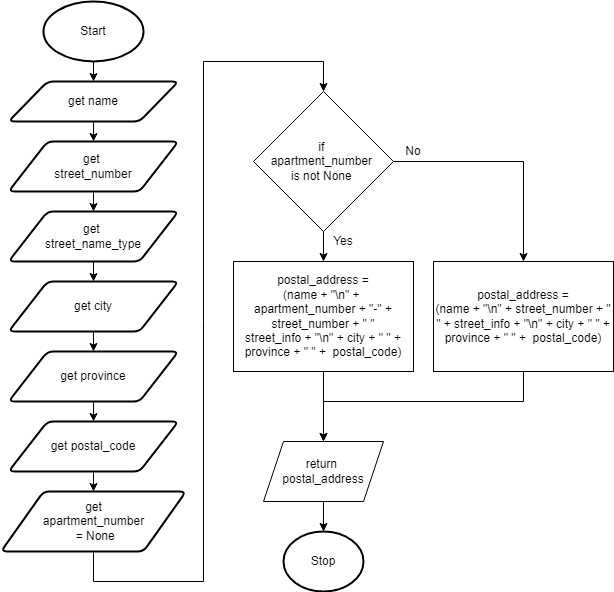

The diagram above was exported from draw.io. Its source (the exported page's mxGraphModel, read from the mxfile embedded in the PNG):
<mxGraphModel dx="1202" dy="790" grid="1" gridSize="10" guides="1" tooltips="1" connect="1" arrows="1" fold="1" page="1" pageScale="1" pageWidth="827" pageHeight="1169" math="0" shadow="0">
  <root>
    <mxCell id="0" />
    <mxCell id="1" parent="0" />
    <mxCell id="6" style="edgeStyle=none;html=1;exitX=0.5;exitY=1;exitDx=0;exitDy=0;exitPerimeter=0;entryX=0.5;entryY=0;entryDx=0;entryDy=0;" parent="1" source="2" target="3" edge="1">
      <mxGeometry relative="1" as="geometry" />
    </mxCell>
    <mxCell id="2" value="Start" style="strokeWidth=2;html=1;shape=mxgraph.flowchart.start_1;whiteSpace=wrap;" parent="1" vertex="1">
      <mxGeometry x="80" y="20" width="100" height="60" as="geometry" />
    </mxCell>
    <mxCell id="46" style="edgeStyle=none;html=1;exitX=0.5;exitY=1;exitDx=0;exitDy=0;entryX=0.5;entryY=0;entryDx=0;entryDy=0;" edge="1" parent="1" source="3" target="21">
      <mxGeometry relative="1" as="geometry" />
    </mxCell>
    <mxCell id="3" value="get name" style="shape=parallelogram;html=1;strokeWidth=2;perimeter=parallelogramPerimeter;whiteSpace=wrap;rounded=1;arcSize=12;size=0.23;" parent="1" vertex="1">
      <mxGeometry x="45" y="100" width="170" height="40" as="geometry" />
    </mxCell>
    <mxCell id="11" value="Stop" style="strokeWidth=2;html=1;shape=mxgraph.flowchart.start_1;whiteSpace=wrap;" parent="1" vertex="1">
      <mxGeometry x="320" y="550" width="80" height="60" as="geometry" />
    </mxCell>
    <mxCell id="36" style="edgeStyle=none;rounded=0;html=1;exitX=1;exitY=0.5;exitDx=0;exitDy=0;entryX=0.5;entryY=0;entryDx=0;entryDy=0;" parent="1" source="13" edge="1">
      <mxGeometry relative="1" as="geometry">
        <mxPoint x="560" y="280" as="targetPoint" />
        <Array as="points">
          <mxPoint x="560" y="180" />
        </Array>
      </mxGeometry>
    </mxCell>
    <mxCell id="37" style="edgeStyle=none;rounded=0;html=1;exitX=0.5;exitY=1;exitDx=0;exitDy=0;entryX=0.5;entryY=0;entryDx=0;entryDy=0;" parent="1" source="13" edge="1">
      <mxGeometry relative="1" as="geometry">
        <mxPoint x="360" y="280" as="targetPoint" />
      </mxGeometry>
    </mxCell>
    <mxCell id="13" value="if &lt;br&gt;apartment_number &lt;br&gt;is not None&amp;nbsp;" style="rhombus;whiteSpace=wrap;html=1;" parent="1" vertex="1">
      <mxGeometry x="290" y="110" width="140" height="140" as="geometry" />
    </mxCell>
    <mxCell id="48" style="edgeStyle=none;html=1;exitX=0.5;exitY=1;exitDx=0;exitDy=0;entryX=0.5;entryY=0;entryDx=0;entryDy=0;rounded=0;" edge="1" parent="1" source="17" target="13">
      <mxGeometry relative="1" as="geometry">
        <Array as="points">
          <mxPoint x="130" y="600" />
          <mxPoint x="240" y="600" />
          <mxPoint x="240" y="80" />
          <mxPoint x="360" y="80" />
        </Array>
      </mxGeometry>
    </mxCell>
    <mxCell id="17" value="get&lt;br&gt;apartment_number&lt;br&gt;&amp;nbsp;= None" style="shape=parallelogram;html=1;strokeWidth=2;perimeter=parallelogramPerimeter;whiteSpace=wrap;rounded=1;arcSize=12;size=0.23;" parent="1" vertex="1">
      <mxGeometry x="37.5" y="510" width="185" height="60" as="geometry" />
    </mxCell>
    <mxCell id="24" style="edgeStyle=none;html=1;exitX=0.5;exitY=1;exitDx=0;exitDy=0;entryX=0.5;entryY=0;entryDx=0;entryDy=0;" parent="1" source="21" target="23" edge="1">
      <mxGeometry relative="1" as="geometry" />
    </mxCell>
    <mxCell id="21" value="get &lt;br&gt;street_number" style="shape=parallelogram;html=1;strokeWidth=2;perimeter=parallelogramPerimeter;whiteSpace=wrap;rounded=1;arcSize=12;size=0.23;" parent="1" vertex="1">
      <mxGeometry x="45" y="160" width="170" height="50" as="geometry" />
    </mxCell>
    <mxCell id="26" style="edgeStyle=none;html=1;exitX=0.5;exitY=1;exitDx=0;exitDy=0;entryX=0.5;entryY=0;entryDx=0;entryDy=0;" parent="1" source="23" target="25" edge="1">
      <mxGeometry relative="1" as="geometry" />
    </mxCell>
    <mxCell id="23" value="get &lt;br&gt;street_name_type" style="shape=parallelogram;html=1;strokeWidth=2;perimeter=parallelogramPerimeter;whiteSpace=wrap;rounded=1;arcSize=12;size=0.23;" parent="1" vertex="1">
      <mxGeometry x="45" y="230" width="170" height="50" as="geometry" />
    </mxCell>
    <mxCell id="28" style="edgeStyle=none;html=1;exitX=0.5;exitY=1;exitDx=0;exitDy=0;entryX=0.5;entryY=0;entryDx=0;entryDy=0;" parent="1" source="25" target="27" edge="1">
      <mxGeometry relative="1" as="geometry" />
    </mxCell>
    <mxCell id="25" value="get city" style="shape=parallelogram;html=1;strokeWidth=2;perimeter=parallelogramPerimeter;whiteSpace=wrap;rounded=1;arcSize=12;size=0.23;" parent="1" vertex="1">
      <mxGeometry x="45" y="300" width="170" height="50" as="geometry" />
    </mxCell>
    <mxCell id="30" style="edgeStyle=none;html=1;exitX=0.5;exitY=1;exitDx=0;exitDy=0;entryX=0.5;entryY=0;entryDx=0;entryDy=0;" parent="1" source="27" target="29" edge="1">
      <mxGeometry relative="1" as="geometry" />
    </mxCell>
    <mxCell id="27" value="get province" style="shape=parallelogram;html=1;strokeWidth=2;perimeter=parallelogramPerimeter;whiteSpace=wrap;rounded=1;arcSize=12;size=0.23;" parent="1" vertex="1">
      <mxGeometry x="45" y="370" width="170" height="50" as="geometry" />
    </mxCell>
    <mxCell id="47" style="edgeStyle=none;html=1;exitX=0.5;exitY=1;exitDx=0;exitDy=0;entryX=0.5;entryY=0;entryDx=0;entryDy=0;" edge="1" parent="1" source="29" target="17">
      <mxGeometry relative="1" as="geometry" />
    </mxCell>
    <mxCell id="29" value="get postal_code" style="shape=parallelogram;html=1;strokeWidth=2;perimeter=parallelogramPerimeter;whiteSpace=wrap;rounded=1;arcSize=12;size=0.23;" parent="1" vertex="1">
      <mxGeometry x="45" y="440" width="170" height="50" as="geometry" />
    </mxCell>
    <mxCell id="38" value="Yes" style="text;html=1;strokeColor=none;fillColor=none;align=center;verticalAlign=middle;whiteSpace=wrap;rounded=0;" parent="1" vertex="1">
      <mxGeometry x="360" y="250" width="40" height="20" as="geometry" />
    </mxCell>
    <mxCell id="39" value="No" style="text;html=1;strokeColor=none;fillColor=none;align=center;verticalAlign=middle;whiteSpace=wrap;rounded=0;" parent="1" vertex="1">
      <mxGeometry x="430" y="160" width="40" height="20" as="geometry" />
    </mxCell>
    <mxCell id="42" style="edgeStyle=none;rounded=0;html=1;exitX=0.5;exitY=1;exitDx=0;exitDy=0;" parent="1" source="40" edge="1">
      <mxGeometry relative="1" as="geometry">
        <mxPoint x="360" y="460" as="targetPoint" />
        <Array as="points">
          <mxPoint x="360" y="420" />
        </Array>
      </mxGeometry>
    </mxCell>
    <mxCell id="40" value="&lt;span&gt;postal_address =&lt;/span&gt;&lt;br&gt;&lt;span&gt;(name + &quot;\n&quot; +&amp;nbsp; apartment_number + &quot;-&quot; + street_number + &quot; &quot;&lt;/span&gt;&lt;br&gt;&lt;span&gt;street_info + &quot;\n&quot; +&amp;nbsp;city + &quot; &quot; + province + &quot; &quot; +&amp;nbsp; postal_code)&lt;/span&gt;" style="rounded=0;whiteSpace=wrap;html=1;" parent="1" vertex="1">
      <mxGeometry x="270" y="280" width="180" height="110" as="geometry" />
    </mxCell>
    <mxCell id="43" style="edgeStyle=none;rounded=0;html=1;exitX=0.5;exitY=1;exitDx=0;exitDy=0;" parent="1" source="41" edge="1">
      <mxGeometry relative="1" as="geometry">
        <mxPoint x="360" y="460" as="targetPoint" />
        <Array as="points">
          <mxPoint x="560" y="420" />
          <mxPoint x="360" y="420" />
        </Array>
      </mxGeometry>
    </mxCell>
    <mxCell id="41" value="&lt;span&gt;postal_address =&lt;/span&gt;&lt;br&gt;&lt;span&gt;(name + &quot;\n&quot; + street_number + &quot; &quot; +&amp;nbsp;&lt;/span&gt;&lt;span&gt;street_info + &quot;\n&quot; +&amp;nbsp;city + &quot; &quot; + province + &quot; &quot; +&amp;nbsp; postal_code)&lt;/span&gt;" style="rounded=0;whiteSpace=wrap;html=1;" parent="1" vertex="1">
      <mxGeometry x="470" y="280" width="180" height="110" as="geometry" />
    </mxCell>
    <mxCell id="45" style="edgeStyle=none;rounded=0;html=1;exitX=0.5;exitY=1;exitDx=0;exitDy=0;entryX=0.5;entryY=0;entryDx=0;entryDy=0;entryPerimeter=0;" parent="1" source="44" target="11" edge="1">
      <mxGeometry relative="1" as="geometry" />
    </mxCell>
    <mxCell id="44" value="return &lt;br&gt;postal_address" style="shape=parallelogram;perimeter=parallelogramPerimeter;whiteSpace=wrap;html=1;fixedSize=1;" parent="1" vertex="1">
      <mxGeometry x="300" y="460" width="120" height="60" as="geometry" />
    </mxCell>
  </root>
</mxGraphModel>